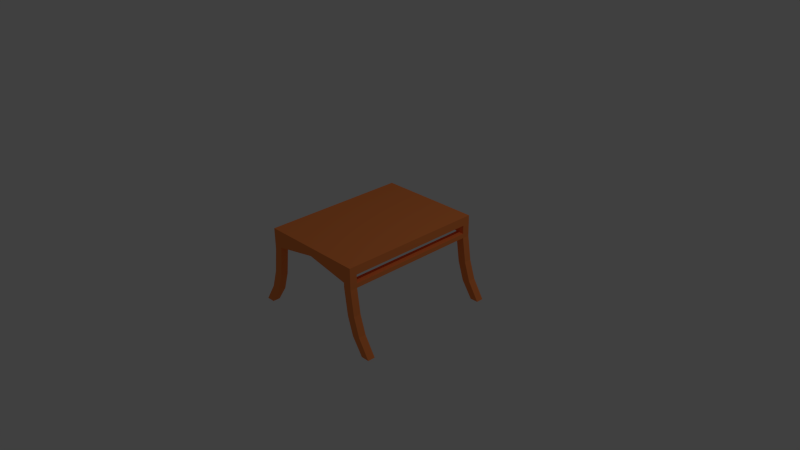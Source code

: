 # Source: CoffeeTable.blend  (saved by Blender 2.75.0; exported with 4.5.12 LTS)
import bpy
from mathutils import Matrix  # noqa: F401  (used for matrix-valued properties, if any)

bpy.ops.wm.read_factory_settings(use_empty=True)
scene = bpy.context.scene
scene.name = 'Scene'

# ---- collections
col_collection_1 = bpy.data.collections.new('Collection 1'); scene.collection.children.link(col_collection_1)

# ---- images (referenced by path relative to the original .blend; pixels are not part of the script)
import os
ASSET_DIR = os.environ.get("B2B_ASSET_DIR", "")  # directory of the original .blend (textures are referenced by path, not embedded)
HERE = os.path.dirname(os.path.abspath(__file__))  # packed textures are extracted next to this script under _unpacked/

def load_image(name, relpath, width, height, colorspace="sRGB"):
    """Load a texture the original file referenced (path relative to the .blend, or extracted next to this script)."""
    p = next((c for c in (os.path.join(HERE, relpath), os.path.join(ASSET_DIR, relpath)) if relpath and os.path.exists(c)), "")
    if p:
        img = bpy.data.images.load(p, check_existing=True)
        img.name = name
    else:  # same state as the original file: an image datablock whose file is absent (Cycles renders it pink)
        img = bpy.data.images.new(name, width, height)
        img.source = "FILE"
        img.filepath = "//" + (relpath or name)
    img.colorspace_settings.name = colorspace
    return img
img_tabletexture_png = load_image('TableTexture.png', '_unpacked/TableTexture.b79c457f.png', 32, 32, 'sRGB')

# ---- materials (node trees are filled in below, after node groups)
mat_material_001 = bpy.data.materials.new('Material.001')
mat_material_001.alpha_threshold = 0.0
mat_material_001.roughness = 0.5

# ---- material node trees
mat_material_001.use_nodes = True; mat_material_001.node_tree.nodes.clear()
_N = mat_material_001.node_tree.nodes; _L = mat_material_001.node_tree.links
n0 = _N.new('ShaderNodeOutputMaterial'); n0.name = 'Material Output'; n0.location = (300, 300)
n1 = _N.new('ShaderNodeBsdfDiffuse'); n1.name = 'Diffuse BSDF'; n1.location = (10, 300)
n2 = _N.new('ShaderNodeTexImage'); n2.name = 'Image Texture'; n2.location = (-180, 300)
n2.width = 140
n2.image = img_tabletexture_png
_L.new(n1.outputs[0], n0.inputs[0])
_L.new(n2.outputs[0], n1.inputs[0])
n0.is_active_output = True

# ---- world
world_world = bpy.data.worlds.new('World'); scene.world = world_world
world_world.color = (0.05088, 0.05088, 0.05088)
world_world.use_sun_shadow = False
world_world.sun_shadow_jitter_overblur = 0.0
world_world.cycles.sampling_method = 'MANUAL'
world_world.cycles.sample_map_resolution = 256

# ---- cameras
cam_camera = bpy.data.cameras.new('Camera')
cam_camera.clip_end = 100.0
cam_camera.lens = 35.0
cam_camera.sensor_width = 32.0
cam_camera.sensor_height = 18.0
cam_camera.ortho_scale = 7.314
cam_camera.dof.focus_distance = 0.0

# ---- lights
light_lamp = bpy.data.lights.new('Lamp', 'POINT')
light_lamp.transmission_factor = 0.0
light_lamp.cutoff_distance = 30.0
light_lamp.energy = 100.0
light_lamp.shadow_buffer_clip_start = 1.001
light_lamp.shadow_soft_size = 0.1
light_lamp.shadow_maximum_resolution = 0.006
light_lamp.use_absolute_resolution = True
light_lamp.cycles.use_multiple_importance_sampling = False

# ---- meshes
me_cube_001 = bpy.data.meshes.new('Cube.001')
me_cube_001.from_pydata([(-1.0, -1.0, -0.6661), (-0.8476, -1.0, -0.4162), (-1.0, -0.8987, -0.6661), (-0.8476, -0.8987, -0.4162), (-0.8845, -1.0, -0.6661), (-0.7351, -1.0, -0.4423), (-0.8845, -0.8987, -0.6661), (-0.7351, -0.8987, -0.4423), (-0.7687, -1.0, -0.164), (-0.7687, -0.8987, -0.164), (-0.6562, -0.8987, -0.1902), (-0.6562, -1.0, -0.1902), (-0.7243, -1.0, 0.1729), (-0.7243, -0.8987, 0.1729), (-0.6088, -0.8987, 0.1735), (-0.6088, -1.0, 0.1735), (-0.7246, -1.0, 0.2339), (-0.7246, -0.8987, 0.2339), (-0.6091, -0.8987, 0.2344), (-0.6091, -1.0, 0.2344), (-0.7251, -1.0, 0.4646), (-0.7251, -0.8987, 0.4646), (-9.773e-08, -0.8987, 0.4651), (-9.773e-08, -1.0, 0.4651), (-0.7248, -1.0, 0.3492), (-0.7248, -0.8987, 0.3492), (-9.773e-08, -1.0, 0.3498), (-9.773e-08, -0.8987, 0.3498), (-0.7251, 1.478e-08, 0.4646), (-9.773e-08, 1.478e-08, 0.4651), (-0.7248, 1.478e-08, 0.3492), (-9.773e-08, 1.478e-08, 0.3498), (-0.7243, 1.478e-08, 0.1729), (-0.6088, 1.478e-08, 0.1735), (-0.7246, 1.478e-08, 0.2339), (-0.6091, 1.478e-08, 0.2344), (1.0, -1.0, -0.6661), (0.8476, -1.0, -0.4162), (1.0, -0.8987, -0.6661), (0.8476, -0.8987, -0.4162), (0.8845, -1.0, -0.6661), (0.7351, -1.0, -0.4423), (0.8845, -0.8987, -0.6661), (0.7351, -0.8987, -0.4423), (0.7687, -1.0, -0.164), (0.7687, -0.8987, -0.164), (0.6562, -0.8987, -0.1902), (0.6562, -1.0, -0.1902), (0.7243, -1.0, 0.1729), (0.7243, -0.8987, 0.1729), (0.6088, -0.8987, 0.1735), (0.6088, -1.0, 0.1735), (0.7246, -1.0, 0.2339), (0.7246, -0.8987, 0.2339), (0.6091, -0.8987, 0.2344), (0.6091, -1.0, 0.2344), (0.7251, -1.0, 0.4646), (0.7251, -0.8987, 0.4646), (0.7248, -1.0, 0.3492), (0.7248, -0.8987, 0.3492), (0.7251, 1.478e-08, 0.4646), (0.7248, 1.478e-08, 0.3492), (0.7243, 1.478e-08, 0.1729), (0.6088, 1.478e-08, 0.1735), (0.7246, 1.478e-08, 0.2339), (0.6091, 1.478e-08, 0.2344), (-1.0, 1.0, -0.6661), (-0.8476, 1.0, -0.4162), (-1.0, 0.8987, -0.6661), (-0.8476, 0.8987, -0.4162), (-0.8845, 1.0, -0.6661), (-0.7351, 1.0, -0.4423), (-0.8845, 0.8987, -0.6661), (-0.7351, 0.8987, -0.4423), (-0.7687, 1.0, -0.164), (-0.7687, 0.8987, -0.164), (-0.6562, 0.8987, -0.1902), (-0.6562, 1.0, -0.1902), (-0.7243, 1.0, 0.1729), (-0.7243, 0.8987, 0.1729), (-0.6088, 0.8987, 0.1735), (-0.6088, 1.0, 0.1735), (-0.7246, 1.0, 0.2339), (-0.7246, 0.8987, 0.2339), (-0.6091, 0.8987, 0.2344), (-0.6091, 1.0, 0.2344), (-0.7251, 1.0, 0.4646), (-0.7251, 0.8987, 0.4646), (-9.773e-08, 0.8987, 0.4651), (-9.773e-08, 1.0, 0.4651), (-0.7248, 1.0, 0.3492), (-0.7248, 0.8987, 0.3492), (-9.773e-08, 1.0, 0.3498), (-9.773e-08, 0.8987, 0.3498), (1.0, 1.0, -0.6661), (0.8476, 1.0, -0.4162), (1.0, 0.8987, -0.6661), (0.8476, 0.8987, -0.4162), (0.8845, 1.0, -0.6661), (0.7351, 1.0, -0.4423), (0.8845, 0.8987, -0.6661), (0.7351, 0.8987, -0.4423), (0.7687, 1.0, -0.164), (0.7687, 0.8987, -0.164), (0.6562, 0.8987, -0.1902), (0.6562, 1.0, -0.1902), (0.7243, 1.0, 0.1729), (0.7243, 0.8987, 0.1729), (0.6088, 0.8987, 0.1735), (0.6088, 1.0, 0.1735), (0.7246, 1.0, 0.2339), (0.7246, 0.8987, 0.2339), (0.6091, 0.8987, 0.2344), (0.6091, 1.0, 0.2344), (0.7251, 1.0, 0.4646), (0.7251, 0.8987, 0.4646), (0.7248, 1.0, 0.3492), (0.7248, 0.8987, 0.3492)], [], [(1, 3, 2, 0), (3, 7, 6, 2), (7, 5, 4, 6), (5, 1, 0, 4), (0, 2, 6, 4), (5, 7, 10, 11), (11, 10, 14, 15), (3, 1, 8, 9), (1, 5, 11, 8), (7, 3, 9, 10), (13, 12, 16, 17), (9, 8, 12, 13), (8, 11, 15, 12), (10, 9, 13, 14), (25, 24, 20, 21), (12, 15, 19, 16), (17, 18, 35, 34), (15, 14, 18, 19), (23, 22, 21, 20), (24, 26, 23, 20), (21, 22, 29, 28), (19, 18, 27, 26), (18, 17, 25, 27), (16, 19, 26, 24), (17, 16, 24, 25), (27, 25, 30, 31), (25, 21, 28, 30), (14, 13, 32, 33), (18, 14, 33, 35), (13, 17, 34, 32), (37, 36, 38, 39), (39, 38, 42, 43), (43, 42, 40, 41), (41, 40, 36, 37), (36, 40, 42, 38), (41, 47, 46, 43), (47, 51, 50, 46), (39, 45, 44, 37), (37, 44, 47, 41), (43, 46, 45, 39), (49, 53, 52, 48), (45, 49, 48, 44), (44, 48, 51, 47), (46, 50, 49, 45), (59, 57, 56, 58), (48, 52, 55, 51), (53, 64, 65, 54), (51, 55, 54, 50), (58, 56, 23, 26), (23, 56, 57, 22), (27, 31, 61, 59), (53, 59, 58, 52), (59, 61, 60, 57), (50, 63, 62, 49), (54, 65, 63, 50), (49, 62, 64, 53), (67, 66, 68, 69), (69, 68, 72, 73), (73, 72, 70, 71), (71, 70, 66, 67), (66, 70, 72, 68), (71, 77, 76, 73), (77, 81, 80, 76), (69, 75, 74, 67), (67, 74, 77, 71), (73, 76, 75, 69), (79, 83, 82, 78), (75, 79, 78, 74), (74, 78, 81, 77), (76, 80, 79, 75), (91, 87, 86, 90), (78, 82, 85, 81), (83, 34, 35, 84), (81, 85, 84, 80), (89, 86, 87, 88), (90, 86, 89, 92), (91, 30, 28, 87), (85, 92, 93, 84), (84, 93, 91, 83), (82, 90, 92, 85), (83, 91, 90, 82), (55, 26, 27, 54), (87, 28, 29, 88), (116, 92, 89, 114), (113, 112, 93, 92), (80, 33, 32, 79), (84, 35, 33, 80), (79, 32, 34, 83), (95, 97, 96, 94), (97, 101, 100, 96), (101, 99, 98, 100), (99, 95, 94, 98), (94, 96, 100, 98), (99, 101, 104, 105), (105, 104, 108, 109), (97, 95, 102, 103), (95, 99, 105, 102), (101, 97, 103, 104), (107, 106, 110, 111), (103, 102, 106, 107), (102, 105, 109, 106), (104, 103, 107, 108), (117, 116, 114, 115), (106, 109, 113, 110), (111, 112, 65, 64), (109, 108, 112, 113), (110, 113, 92, 116), (57, 60, 29, 22), (89, 88, 115, 114), (111, 110, 116, 117), (93, 117, 61, 31), (117, 115, 60, 61), (54, 27, 59, 53), (108, 107, 62, 63), (112, 108, 63, 65), (112, 111, 117, 93), (52, 58, 26, 55), (107, 111, 64, 62), (115, 88, 29, 60), (93, 31, 30, 91)])
_uv = me_cube_001.uv_layers.new(name='UVMap')
_uv.uv.foreach_set('vector', [0.07193, 0.9235, 0.09214, 0.9235, 0.09214, 0.9437, 0.07193, 0.9437, 0.07193, 0.9235, 0.09214, 0.9235, 0.09214, 0.9437, 0.07193, 0.9437, 0.07193, 0.9235, 0.09214, 0.9235, 0.09214, 0.9437, 0.07193, 0.9437, 0.07193, 0.9235, 0.09214, 0.9235, 0.09214, 0.9437, 0.07193, 0.9437, 0.07193, 0.9235, 0.09214, 0.9235, 0.09214, 0.9437, 0.07193, 0.9437, 0.07193, 0.9235, 0.09214, 0.9235, 0.09214, 0.9437, 0.07193, 0.9437, 0.07193, 0.9235, 0.09214, 0.9235, 0.09214, 0.9437, 0.07193, 0.9437, 0.07193, 0.9235, 0.09214, 0.9235, 0.09214, 0.9437, 0.07193, 0.9437, 0.07193, 0.9235, 0.09214, 0.9235, 0.09214, 0.9437, 0.07193, 0.9437, 0.07193, 0.9235, 0.09214, 0.9235, 0.09214, 0.9437, 0.07193, 0.9437, 0.07193, 0.9235, 0.09214, 0.9235, 0.09214, 0.9437, 0.07193, 0.9437, 0.07193, 0.9235, 0.09214, 0.9235, 0.09214, 0.9437, 0.07193, 0.9437, 0.07193, 0.9235, 0.09214, 0.9235, 0.09214, 0.9437, 0.07193, 0.9437, 0.07193, 0.9235, 0.09214, 0.9235, 0.09214, 0.9437, 0.07193, 0.9437, 0.07193, 0.9235, 0.09214, 0.9235, 0.09214, 0.9437, 0.07193, 0.9437, 0.07193, 0.9235, 0.09214, 0.9235, 0.09214, 0.9437, 0.07193, 0.9437, 0.07193, 0.9235, 0.09214, 0.9235, 0.09214, 0.9437, 0.07193, 0.9437, 0.07193, 0.9235, 0.09214, 0.9235, 0.09214, 0.9437, 0.07193, 0.9437, 0.07193, 0.9235, 0.09214, 0.9235, 0.09214, 0.9437, 0.07193, 0.9437, 0.07193, 0.9235, 0.09214, 0.9235, 0.09214, 0.9437, 0.07193, 0.9437, 0.07193, 0.9235, 0.09214, 0.9235, 0.09214, 0.9437, 0.07193, 0.9437, 0.07193, 0.9235, 0.09214, 0.9235, 0.09214, 0.9437, 0.07193, 0.9437, 0.07193, 0.9235, 0.09214, 0.9235, 0.09214, 0.9437, 0.07193, 0.9437, 0.07193, 0.9235, 0.09214, 0.9235, 0.09214, 0.9437, 0.07193, 0.9437, 0.07193, 0.9235, 0.09214, 0.9235, 0.09214, 0.9437, 0.07193, 0.9437, 0.07193, 0.9235, 0.09214, 0.9235, 0.09214, 0.9437, 0.07193, 0.9437, 0.07193, 0.9235, 0.09214, 0.9235, 0.09214, 0.9437, 0.07193, 0.9437, 0.07193, 0.9235, 0.09214, 0.9235, 0.09214, 0.9437, 0.07193, 0.9437, 0.07193, 0.9235, 0.09214, 0.9235, 0.09214, 0.9437, 0.07193, 0.9437, 0.07193, 0.9235, 0.09214, 0.9235, 0.09214, 0.9437, 0.07193, 0.9437, 0.07193, 0.9235, 0.09214, 0.9235, 0.09214, 0.9437, 0.07193, 0.9437, 0.07193, 0.9235, 0.09214, 0.9235, 0.09214, 0.9437, 0.07193, 0.9437, 0.07193, 0.9235, 0.09214, 0.9235, 0.09214, 0.9437, 0.07193, 0.9437, 0.07193, 0.9235, 0.09214, 0.9235, 0.09214, 0.9437, 0.07193, 0.9437, 0.07193, 0.9235, 0.09214, 0.9235, 0.09214, 0.9437, 0.07193, 0.9437, 0.07193, 0.9235, 0.09214, 0.9235, 0.09214, 0.9437, 0.07193, 0.9437, 0.07193, 0.9235, 0.09214, 0.9235, 0.09214, 0.9437, 0.07193, 0.9437, 0.07193, 0.9235, 0.09214, 0.9235, 0.09214, 0.9437, 0.07193, 0.9437, 0.07193, 0.9235, 0.09214, 0.9235, 0.09214, 0.9437, 0.07193, 0.9437, 0.07193, 0.9235, 0.09214, 0.9235, 0.09214, 0.9437, 0.07193, 0.9437, 0.07193, 0.9235, 0.09214, 0.9235, 0.09214, 0.9437, 0.07193, 0.9437, 0.07193, 0.9235, 0.09214, 0.9235, 0.09214, 0.9437, 0.07193, 0.9437, 0.07193, 0.9235, 0.09214, 0.9235, 0.09214, 0.9437, 0.07193, 0.9437, 0.07193, 0.9235, 0.09214, 0.9235, 0.09214, 0.9437, 0.07193, 0.9437, 0.07193, 0.9235, 0.09214, 0.9235, 0.09214, 0.9437, 0.07193, 0.9437, 0.07193, 0.9235, 0.09214, 0.9235, 0.09214, 0.9437, 0.07193, 0.9437, 0.07193, 0.9235, 0.09214, 0.9235, 0.09214, 0.9437, 0.07193, 0.9437, 0.07193, 0.9235, 0.09214, 0.9235, 0.09214, 0.9437, 0.07193, 0.9437, 0.07193, 0.9235, 0.09214, 0.9235, 0.09214, 0.9437, 0.07193, 0.9437, 0.07193, 0.9235, 0.09214, 0.9235, 0.09214, 0.9437, 0.07193, 0.9437, 0.07193, 0.9235, 0.09214, 0.9235, 0.09214, 0.9437, 0.07193, 0.9437, 0.07193, 0.9235, 0.09214, 0.9235, 0.09214, 0.9437, 0.07193, 0.9437, 0.07193, 0.9235, 0.09214, 0.9235, 0.09214, 0.9437, 0.07193, 0.9437, 0.07193, 0.9235, 0.09214, 0.9235, 0.09214, 0.9437, 0.07193, 0.9437, 0.07193, 0.9235, 0.09214, 0.9235, 0.09214, 0.9437, 0.07193, 0.9437, 0.07193, 0.9235, 0.09214, 0.9235, 0.09214, 0.9437, 0.07193, 0.9437, 0.07193, 0.9235, 0.09214, 0.9235, 0.09214, 0.9437, 0.07193, 0.9437, 0.07193, 0.9235, 0.09214, 0.9235, 0.09214, 0.9437, 0.07193, 0.9437, 0.07193, 0.9235, 0.09214, 0.9235, 0.09214, 0.9437, 0.07193, 0.9437, 0.07193, 0.9235, 0.09214, 0.9235, 0.09214, 0.9437, 0.07193, 0.9437, 0.07193, 0.9235, 0.09214, 0.9235, 0.09214, 0.9437, 0.07193, 0.9437, 0.07193, 0.9235, 0.09214, 0.9235, 0.09214, 0.9437, 0.07193, 0.9437, 0.07193, 0.9235, 0.09214, 0.9235, 0.09214, 0.9437, 0.07193, 0.9437, 0.07193, 0.9235, 0.09214, 0.9235, 0.09214, 0.9437, 0.07193, 0.9437, 0.07193, 0.9235, 0.09214, 0.9235, 0.09214, 0.9437, 0.07193, 0.9437, 0.07193, 0.9235, 0.09214, 0.9235, 0.09214, 0.9437, 0.07193, 0.9437, 0.07193, 0.9235, 0.09214, 0.9235, 0.09214, 0.9437, 0.07193, 0.9437, 0.07193, 0.9235, 0.09214, 0.9235, 0.09214, 0.9437, 0.07193, 0.9437, 0.07193, 0.9235, 0.09214, 0.9235, 0.09214, 0.9437, 0.07193, 0.9437, 0.07193, 0.9235, 0.09214, 0.9235, 0.09214, 0.9437, 0.07193, 0.9437, 0.07193, 0.9235, 0.09214, 0.9235, 0.09214, 0.9437, 0.07193, 0.9437, 0.07193, 0.9235, 0.09214, 0.9235, 0.09214, 0.9437, 0.07193, 0.9437, 0.07193, 0.9235, 0.09214, 0.9235, 0.09214, 0.9437, 0.07193, 0.9437, 0.07193, 0.9235, 0.09214, 0.9235, 0.09214, 0.9437, 0.07193, 0.9437, 0.07193, 0.9235, 0.09214, 0.9235, 0.09214, 0.9437, 0.07193, 0.9437, 0.07193, 0.9235, 0.09214, 0.9235, 0.09214, 0.9437, 0.07193, 0.9437, 0.07193, 0.9235, 0.09214, 0.9235, 0.09214, 0.9437, 0.07193, 0.9437, 0.07193, 0.9235, 0.09214, 0.9235, 0.09214, 0.9437, 0.07193, 0.9437, 0.07193, 0.9235, 0.09214, 0.9235, 0.09214, 0.9437, 0.07193, 0.9437, 0.07193, 0.9235, 0.09214, 0.9235, 0.09214, 0.9437, 0.07193, 0.9437, 0.07193, 0.9235, 0.09214, 0.9235, 0.09214, 0.9437, 0.07193, 0.9437, 0.07193, 0.9235, 0.09214, 0.9235, 0.09214, 0.9437, 0.07193, 0.9437, 0.07193, 0.9235, 0.09214, 0.9235, 0.09214, 0.9437, 0.07193, 0.9437, 0.07193, 0.9235, 0.09214, 0.9235, 0.09214, 0.9437, 0.07193, 0.9437, 0.07193, 0.9235, 0.09214, 0.9235, 0.09214, 0.9437, 0.07193, 0.9437, 0.07193, 0.9235, 0.09214, 0.9235, 0.09214, 0.9437, 0.07193, 0.9437, 0.07193, 0.9235, 0.09214, 0.9235, 0.09214, 0.9437, 0.07193, 0.9437, 0.07193, 0.9235, 0.09214, 0.9235, 0.09214, 0.9437, 0.07193, 0.9437, 0.07193, 0.9235, 0.09214, 0.9235, 0.09214, 0.9437, 0.07193, 0.9437, 0.07193, 0.9235, 0.09214, 0.9235, 0.09214, 0.9437, 0.07193, 0.9437, 0.07193, 0.9235, 0.09214, 0.9235, 0.09214, 0.9437, 0.07193, 0.9437, 0.07193, 0.9235, 0.09214, 0.9235, 0.09214, 0.9437, 0.07193, 0.9437, 0.07193, 0.9235, 0.09214, 0.9235, 0.09214, 0.9437, 0.07193, 0.9437, 0.07193, 0.9235, 0.09214, 0.9235, 0.09214, 0.9437, 0.07193, 0.9437, 0.07193, 0.9235, 0.09214, 0.9235, 0.09214, 0.9437, 0.07193, 0.9437, 0.07193, 0.9235, 0.09214, 0.9235, 0.09214, 0.9437, 0.07193, 0.9437, 0.07193, 0.9235, 0.09214, 0.9235, 0.09214, 0.9437, 0.07193, 0.9437, 0.07193, 0.9235, 0.09214, 0.9235, 0.09214, 0.9437, 0.07193, 0.9437, 0.07193, 0.9235, 0.09214, 0.9235, 0.09214, 0.9437, 0.07193, 0.9437, 0.07193, 0.9235, 0.09214, 0.9235, 0.09214, 0.9437, 0.07193, 0.9437, 0.07193, 0.9235, 0.09214, 0.9235, 0.09214, 0.9437, 0.07193, 0.9437, 0.07193, 0.9235, 0.09214, 0.9235, 0.09214, 0.9437, 0.07193, 0.9437, 0.07193, 0.9235, 0.09214, 0.9235, 0.09214, 0.9437, 0.07193, 0.9437, 0.07193, 0.9235, 0.09214, 0.9235, 0.09214, 0.9437, 0.07193, 0.9437, 0.07193, 0.9235, 0.09214, 0.9235, 0.09214, 0.9437, 0.07193, 0.9437, 0.07193, 0.9235, 0.09214, 0.9235, 0.09214, 0.9437, 0.07193, 0.9437, 0.07193, 0.9235, 0.09214, 0.9235, 0.09214, 0.9437, 0.07193, 0.9437, 0.07193, 0.9235, 0.09214, 0.9235, 0.09214, 0.9437, 0.07193, 0.9437, 0.07193, 0.9235, 0.09214, 0.9235, 0.09214, 0.9437, 0.07193, 0.9437, 0.07193, 0.9235, 0.09214, 0.9235, 0.09214, 0.9437, 0.07193, 0.9437, 0.07193, 0.9235, 0.09214, 0.9235, 0.09214, 0.9437, 0.07193, 0.9437, 0.07193, 0.9235, 0.09214, 0.9235, 0.09214, 0.9437, 0.07193, 0.9437, 0.07193, 0.9235, 0.09214, 0.9235, 0.09214, 0.9437, 0.07193, 0.9437, 0.07193, 0.9235, 0.09214, 0.9235, 0.09214, 0.9437, 0.07193, 0.9437, 0.07193, 0.9235, 0.09214, 0.9235, 0.09214, 0.9437, 0.07193, 0.9437, 0.07193, 0.9235, 0.09214, 0.9235, 0.09214, 0.9437, 0.07193, 0.9437, 0.07193, 0.9235, 0.09214, 0.9235, 0.09214, 0.9437, 0.07193, 0.9437, 0.07193, 0.9235, 0.09214, 0.9235, 0.09214, 0.9437, 0.07193, 0.9437, 0.07193, 0.9235, 0.09214, 0.9235, 0.09214, 0.9437, 0.07193, 0.9437, 0.07193, 0.9235, 0.09214, 0.9235, 0.09214, 0.9437, 0.07193, 0.9437])
me_cube_001.materials.append(mat_material_001)
me_cube_001.use_remesh_preserve_volume = False
me_cube_001.use_remesh_preserve_attributes = False
me_cube_001.use_mirror_vertex_groups = False
me_cube_001.update()

# ---- objects
ob_cube = bpy.data.objects.new('Cube', me_cube_001)
ob_lamp = bpy.data.objects.new('Lamp', light_lamp)
ob_camera = bpy.data.objects.new('Camera', cam_camera)

# ---- transforms, parenting, visibility, modifiers, constraints
ob_cube.location = (5.051e-09, -1.414e-08, 4.546e-09)
ob_cube.lineart.crease_threshold = 0.0
ob_lamp.location = (4.076, 1.005, 5.904)
ob_lamp.rotation_euler = (0.6503, 0.05522, 1.866)
ob_lamp.lock_rotations_4d = False
ob_lamp.empty_display_type = 'ARROWS'
ob_lamp.color = (0.0, 0.0, 0.0, 0.0)
ob_lamp.lineart.crease_threshold = 0.0
ob_camera.location = (7.481, -6.508, 5.344)
ob_camera.rotation_euler = (1.109, 0.01082, 0.8149)
ob_camera.lock_rotations_4d = False
ob_camera.empty_display_type = 'ARROWS'
ob_camera.color = (0.0, 0.0, 0.0, 0.0)
ob_camera.display_type = 'WIRE'
ob_camera.lineart.crease_threshold = 0.0

# ---- collection membership
col_collection_1.objects.link(ob_cube)
col_collection_1.objects.link(ob_lamp)
col_collection_1.objects.link(ob_camera)

# ---- scene / render settings (as saved in the file)
scene.camera = ob_camera
scene.frame_start = 1; scene.frame_end = 250; scene.frame_set(139)
scene.render.engine = 'CYCLES'
scene.render.resolution_percentage = 50
scene.render.dither_intensity = 0.0
scene.cycles.use_denoising = False
scene.cycles.samples = 10
scene.cycles.sampling_pattern = 'TABULATED_SOBOL'
scene.cycles.light_sampling_threshold = 0.0
scene.cycles.use_adaptive_sampling = False
scene.cycles.use_light_tree = False
scene.cycles.blur_glossy = 0.0
scene.cycles.pixel_filter_type = 'GAUSSIAN'
scene.cycles.sample_clamp_indirect = 0.0
scene.view_settings.view_transform = 'Standard'
bpy.context.view_layer.update()
